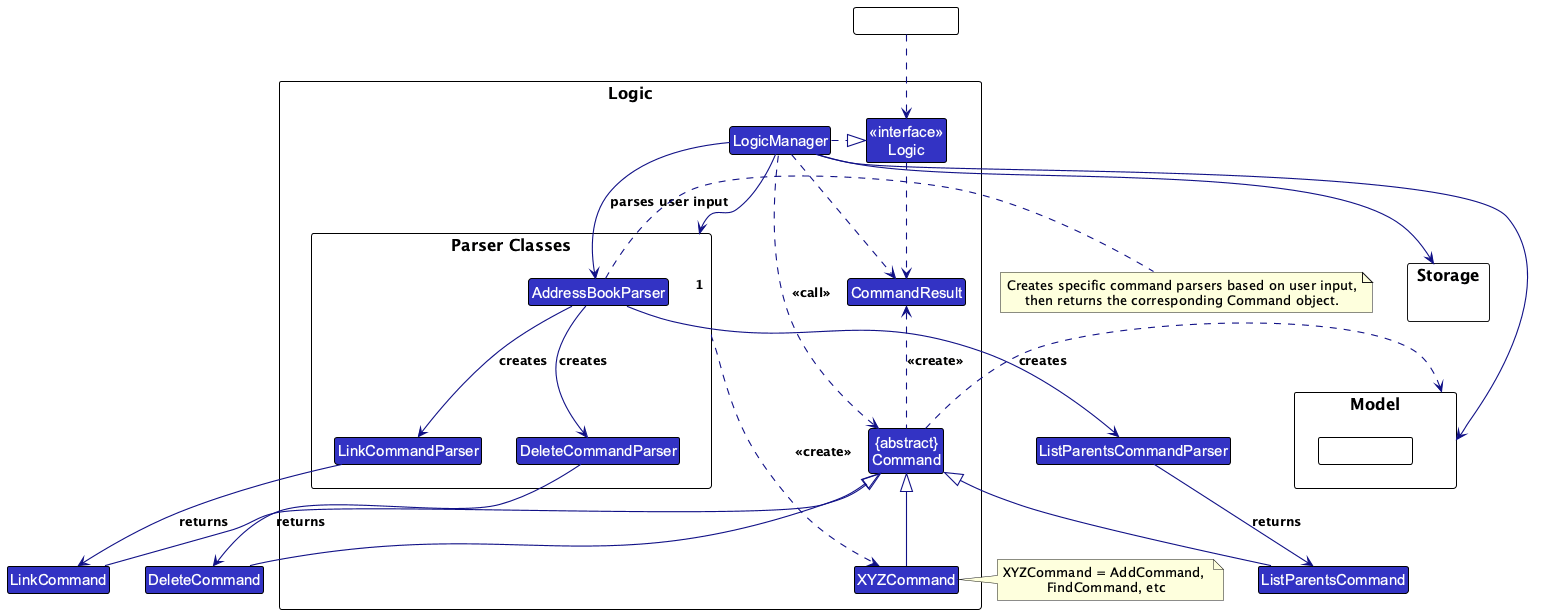

The diagram above was rendered by PlantUML. Its source (embedded in the PNG):
@startuml
' TutBook Logic Component Class Diagram
' Handles command parsing and execution for tuition centre operations
' Commands include: add, edit, delete (persons), addClass, join (enrollment), link (parent-child), attend (sessions), addsession, deletesession
!include style.puml
skinparam arrowThickness 1.1
skinparam arrowColor LOGIC_COLOR_T4
skinparam classBackgroundColor LOGIC_COLOR

package Logic as LogicPackage {
' Parser classes handle CLI input for various tuition centre commands
package "Parser Classes" as ParserClasses{
    ' Week 10 update: added new parsers
    Class AddressBookParser
    Class DeleteCommandParser
    Class LinkCommandParser
}
Class XYZCommand
Class CommandResult
Class "{abstract}\nCommand" as Command


Class "<<interface>>\nLogic" as Logic
Class LogicManager
}

package Model {
Class HiddenModel #FFFFFF
}

package Storage {
}

Class HiddenOutside #FFFFFF
HiddenOutside ..> Logic

LogicManager .right.|> Logic
LogicManager -right->"1" ParserClasses
ParserClasses ..> XYZCommand : <<create>>

XYZCommand -up-|> Command
LogicManager .left.> Command : <<call>>

LogicManager --> Model
LogicManager --> Storage
Storage --[hidden] Model
Command .[hidden]up.> Storage
Command .right.> Model
note right of XYZCommand: XYZCommand = AddCommand, \nFindCommand, etc

' Week 10 additions
LogicManager --> AddressBookParser : parses user input
AddressBookParser --> DeleteCommandParser : creates
DeleteCommandParser --> DeleteCommand : returns
AddressBookParser --> LinkCommandParser : creates
LinkCommandParser --> LinkCommand : returns
AddressBookParser --> ListParentsCommandParser : creates
ListParentsCommandParser --> ListParentsCommand : returns
DeleteCommand -up-|> Command
LinkCommand -up-|> Command
ListParentsCommand -up-|> Command

note right of AddressBookParser
  Creates specific command parsers based on user input,
  then returns the corresponding Command object.
end note

Logic ..> CommandResult
LogicManager .down.> CommandResult
Command .up.> CommandResult : <<create>>
@enduml